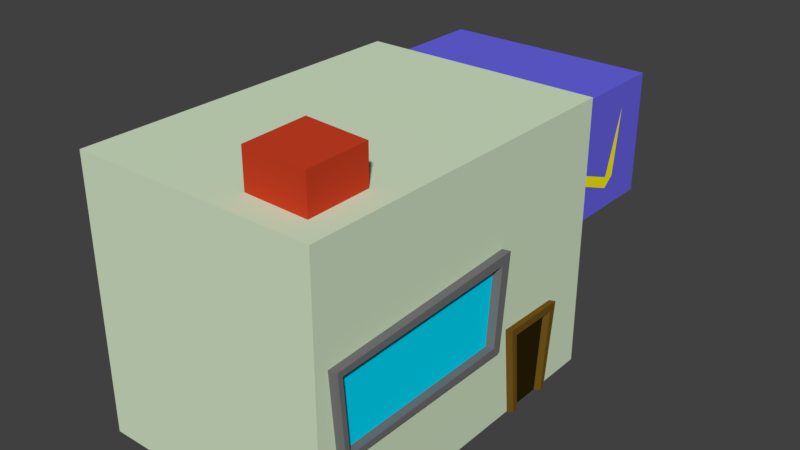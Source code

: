 # Source: casadeelectricidad.blend  (saved by Blender 2.79.0; exported with 4.5.12 LTS)
import bpy
from mathutils import Matrix  # noqa: F401  (used for matrix-valued properties, if any)

bpy.ops.wm.read_factory_settings(use_empty=True)
scene = bpy.context.scene
scene.name = 'Scene'

# ---- collections
col_collection_1 = bpy.data.collections.new('Collection 1'); scene.collection.children.link(col_collection_1)

# ---- materials (node trees are filled in below, after node groups)
mat_material = bpy.data.materials.new('Material')
mat_material.alpha_threshold = 0.0
mat_material.use_transparent_shadow = False
mat_material.diffuse_color = (0.6632, 0.8, 0.5785, 1.0)
mat_material.roughness = 0.5
mat_material.line_color = (0.0, 0.0, 0.0, 1.0)
mat_material_001 = bpy.data.materials.new('Material.001')
mat_material_001.alpha_threshold = 0.0
mat_material_001.use_transparent_shadow = False
mat_material_001.diffuse_color = (0.1679, 0.1679, 0.1679, 1.0)
mat_material_001.roughness = 0.5
mat_material_001.line_color = (0.0, 0.0, 0.0, 1.0)
mat_material_002 = bpy.data.materials.new('Material.002')
mat_material_002.alpha_threshold = 0.0
mat_material_002.use_transparent_shadow = False
mat_material_002.diffuse_color = (0.1574, 0.08512, 0.0102, 1.0)
mat_material_002.roughness = 0.5
mat_material_002.line_color = (0.0, 0.0, 0.0, 1.0)
mat_material_003 = bpy.data.materials.new('Material.003')
mat_material_003.alpha_threshold = 0.0
mat_material_003.use_transparent_shadow = False
mat_material_003.diffuse_color = (0.1412, 0.1315, 0.8, 1.0)
mat_material_003.roughness = 0.5
mat_material_003.line_color = (0.0, 0.0, 0.0, 1.0)
mat_material_004 = bpy.data.materials.new('Material.004')
mat_material_004.alpha_threshold = 0.0
mat_material_004.use_transparent_shadow = False
mat_material_004.diffuse_color = (0.6146, 0.05228, 0.01738, 1.0)
mat_material_004.roughness = 0.5
mat_material_004.line_color = (0.0, 0.0, 0.0, 1.0)
mat_material_005 = bpy.data.materials.new('Material.005')
mat_material_005.alpha_threshold = 0.0
mat_material_005.use_transparent_shadow = False
mat_material_005.diffuse_color = (0.0, 0.7314, 1.0, 1.0)
mat_material_005.roughness = 0.5
mat_material_005.line_color = (0.0, 0.0, 0.0, 1.0)
mat_material_006 = bpy.data.materials.new('Material.006')
mat_material_006.alpha_threshold = 0.0
mat_material_006.use_transparent_shadow = False
mat_material_006.diffuse_color = (0.02539, 0.0158, 0.003137, 1.0)
mat_material_006.roughness = 0.5
mat_material_006.line_color = (0.0, 0.0, 0.0, 1.0)
mat_material_007 = bpy.data.materials.new('Material.007')
mat_material_007.alpha_threshold = 0.0
mat_material_007.use_transparent_shadow = False
mat_material_007.diffuse_color = (1.0, 0.9114, 0.0003862, 1.0)
mat_material_007.roughness = 0.5
mat_material_007.line_color = (0.0, 0.0, 0.0, 1.0)

# ---- material node trees

# ---- world
world_world = bpy.data.worlds.new('World'); scene.world = world_world
world_world.color = (0.05088, 0.05088, 0.05088)
world_world.use_sun_shadow = False
world_world.sun_shadow_jitter_overblur = 0.0
world_world.cycles.sampling_method = 'MANUAL'

# ---- meshes
me_cube = bpy.data.meshes.new('Cube')
me_cube.from_pydata([(1.0, 1.0, -1.0), (1.0, -1.864, -1.0), (-1.0, -1.864, -1.0), (-1.0, 1.0, -1.0), (1.0, 1.0, 1.201), (1.0, -1.864, 1.201), (-1.0, -1.864, 1.201), (-1.0, 1.0, 1.201), (0.88, 1.0, 0.1074), (-0.875, 1.0, 0.1074), (0.88, 1.0, 1.099), (-0.875, 1.0, 1.099), (1.0, 0.5088, -1.0), (1.0, 0.1126, -1.0), (1.0, 0.04239, -0.258), (1.0, 0.599, -0.2709), (1.0, 0.4707, -1.0), (1.0, 0.1598, -1.0), (1.0, -1.758, 0.3517), (1.0, -1.704, -0.3267), (1.0, -0.1314, -0.3394), (1.0, -0.05096, 0.4278), (0.2619, -1.636, 1.201), (0.7891, -1.655, 1.201), (0.7795, -1.132, 1.201), (0.2379, -1.086, 1.201)], [], [(0, 12, 16, 17, 13, 1, 2, 3), (4, 7, 6, 25, 24, 23, 5), (0, 4, 21, 20, 19, 18, 5, 1, 13, 14, 15, 12), (1, 5, 6, 2), (2, 6, 7, 3), (3, 7, 11, 9), (0, 3, 9, 8), (4, 0, 8, 10), (7, 4, 10, 11), (5, 18, 21, 4), (5, 23, 22, 25, 6)])
me_cube.materials.append(mat_material)
me_cube.use_remesh_preserve_volume = False
me_cube.use_remesh_preserve_attributes = False
me_cube.use_mirror_vertex_groups = False
me_cube.update()
me_cube_002 = bpy.data.meshes.new('Cube.002')
me_cube_002.from_pydata([(1.0, -1.758, 0.3517), (1.0, -1.704, -0.3267), (1.0, -0.1314, -0.3394), (1.0, -0.05096, 0.4278), (1.0, -1.716, 0.3061), (1.0, -0.1424, 0.3507), (1.0, -0.1981, -0.2747), (1.0, -1.67, -0.2868), (1.063, -1.744, 0.3517), (1.063, -1.69, -0.3267), (1.063, -0.1169, -0.3394), (1.063, -0.03644, 0.4278), (1.063, -1.702, 0.3061), (1.063, -0.1279, 0.3507), (1.063, -0.1836, -0.2747), (1.063, -1.655, -0.2868)], [], [(0, 1, 9, 8), (2, 3, 11, 10), (8, 9, 10, 11, 13, 14, 15, 12), (12, 13, 11, 8), (7, 4, 12, 15), (5, 6, 14, 13), (3, 0, 8, 11), (1, 2, 10, 9), (6, 7, 15, 14), (4, 5, 13, 12)])
me_cube_002.materials.append(mat_material_001)
me_cube_002.use_remesh_preserve_volume = False
me_cube_002.use_remesh_preserve_attributes = False
me_cube_002.use_mirror_vertex_groups = False
me_cube_002.update()
me_cube_004 = bpy.data.meshes.new('Cube.004')
me_cube_004.from_pydata([(1.0, 0.5088, -1.0), (1.0, 0.1126, -1.0), (1.0, 0.04239, -0.258), (1.0, 0.599, -0.2709), (1.0, 0.4707, -1.0), (1.0, 0.1598, -1.0), (1.0, 0.09984, -0.3223), (1.0, 0.5327, -0.3296), (1.045, 0.1795, -1.0), (1.045, 0.1323, -1.0), (1.045, 0.0621, -0.258), (1.045, 0.6187, -0.2709), (1.045, 0.5285, -1.0), (1.045, 0.4904, -1.0), (1.045, 0.1196, -0.3223), (1.045, 0.5525, -0.3296)], [], [(1, 5, 8, 9), (12, 11, 10, 9, 8, 14, 15, 13), (6, 7, 15, 14), (0, 3, 11, 12), (2, 1, 9, 10), (7, 4, 13, 15), (5, 6, 14, 8), (4, 0, 12, 13), (3, 2, 10, 11)])
me_cube_004.materials.append(mat_material_002)
me_cube_004.use_remesh_preserve_volume = False
me_cube_004.use_remesh_preserve_attributes = False
me_cube_004.use_mirror_vertex_groups = False
me_cube_004.update()
me_cube_006 = bpy.data.meshes.new('Cube.006')
me_cube_006.from_pydata([(0.88, 1.0, 0.1074), (-0.875, 1.0, 0.1074), (0.88, 1.0, 1.099), (-0.875, 1.0, 1.099), (0.88, 1.954, 0.1074), (-0.875, 1.954, 0.1074), (0.88, 1.954, 1.099), (-0.875, 1.954, 1.099), (0.88, 1.142, 0.1957), (0.88, 1.154, 0.5055), (0.88, 1.505, 0.3716), (0.88, 1.669, 0.8997), (0.88, 1.604, 0.3551), (0.88, 1.507, 0.2774), (0.88, 1.208, 0.3964)], [], [(1, 3, 7, 5), (6, 4, 5, 7), (0, 1, 5, 4), (3, 2, 6, 7), (2, 0, 8, 9, 10, 11, 6), (6, 11, 12, 13, 14, 8, 0, 4)])
me_cube_006.materials.append(mat_material_003)
me_cube_006.use_remesh_preserve_volume = False
me_cube_006.use_remesh_preserve_attributes = False
me_cube_006.use_mirror_vertex_groups = False
me_cube_006.update()
me_cube_008 = bpy.data.meshes.new('Cube.008')
me_cube_008.from_pydata([(0.2619, -1.636, 1.201), (0.7891, -1.655, 1.201), (0.7795, -1.132, 1.201), (0.2379, -1.086, 1.201), (0.2619, -1.636, 1.504), (0.7891, -1.655, 1.504), (0.7795, -1.132, 1.504), (0.2379, -1.086, 1.504)], [], [(4, 5, 6, 7), (1, 2, 6, 5), (2, 3, 7, 6), (0, 1, 5, 4), (3, 0, 4, 7)])
me_cube_008.materials.append(mat_material_004)
me_cube_008.use_remesh_preserve_volume = False
me_cube_008.use_remesh_preserve_attributes = False
me_cube_008.use_mirror_vertex_groups = False
me_cube_008.update()
me_cube_010 = bpy.data.meshes.new('Cube.010')
me_cube_010.from_pydata([(1.0, -1.716, 0.3061), (1.0, -0.1424, 0.3507), (1.0, -0.1981, -0.2747), (1.0, -1.67, -0.2868)], [], [(0, 3, 2, 1)])
me_cube_010.materials.append(mat_material_005)
me_cube_010.use_remesh_preserve_volume = False
me_cube_010.use_remesh_preserve_attributes = False
me_cube_010.use_mirror_vertex_groups = False
me_cube_010.update()
me_cube_012 = bpy.data.meshes.new('Cube.012')
me_cube_012.from_pydata([(1.0, 0.4707, -1.0), (1.0, 0.1598, -1.0), (1.0, 0.09984, -0.3223), (1.0, 0.5327, -0.3296)], [], [(0, 3, 2, 1)])
me_cube_012.materials.append(mat_material_006)
me_cube_012.use_remesh_preserve_volume = False
me_cube_012.use_remesh_preserve_attributes = False
me_cube_012.use_mirror_vertex_groups = False
me_cube_012.update()
me_cube_014 = bpy.data.meshes.new('Cube.014')
me_cube_014.from_pydata([(0.88, 1.142, 0.1957), (0.88, 1.154, 0.5055), (0.88, 1.505, 0.3716), (0.88, 1.669, 0.8997), (0.88, 1.604, 0.3551), (0.88, 1.507, 0.2774), (0.88, 1.208, 0.3964)], [], [(6, 5, 4, 3, 2, 1, 0)])
me_cube_014.materials.append(mat_material_007)
me_cube_014.use_remesh_preserve_volume = False
me_cube_014.use_remesh_preserve_attributes = False
me_cube_014.use_mirror_vertex_groups = False
me_cube_014.update()

# ---- objects
ob_cube = bpy.data.objects.new('Cube', me_cube)
ob_cube_001 = bpy.data.objects.new('Cube.001', me_cube_002)
ob_cube_002 = bpy.data.objects.new('Cube.002', me_cube_004)
ob_cube_003 = bpy.data.objects.new('Cube.003', me_cube_006)
ob_cube_004 = bpy.data.objects.new('Cube.004', me_cube_008)
ob_cube_005 = bpy.data.objects.new('Cube.005', me_cube_010)
ob_cube_006 = bpy.data.objects.new('Cube.006', me_cube_012)
ob_cube_007 = bpy.data.objects.new('Cube.007', me_cube_014)

# ---- transforms, parenting, visibility, modifiers, constraints
ob_cube.location = (0.0, 0.0, 0.0)
ob_cube.lock_rotations_4d = False
ob_cube.empty_display_type = 'ARROWS'
ob_cube.lineart.crease_threshold = 0.0
ob_cube_001.location = (0.0, 0.0, 0.0)
ob_cube_001.lock_rotations_4d = False
ob_cube_001.empty_display_type = 'ARROWS'
ob_cube_001.lineart.crease_threshold = 0.0
ob_cube_002.location = (0.0, 0.0, 0.0)
ob_cube_002.lock_rotations_4d = False
ob_cube_002.empty_display_type = 'ARROWS'
ob_cube_002.lineart.crease_threshold = 0.0
ob_cube_003.location = (0.0, 0.0, 0.0)
ob_cube_003.lock_rotations_4d = False
ob_cube_003.empty_display_type = 'ARROWS'
ob_cube_003.lineart.crease_threshold = 0.0
ob_cube_004.location = (0.0, 0.0, 0.0)
ob_cube_004.lock_rotations_4d = False
ob_cube_004.empty_display_type = 'ARROWS'
ob_cube_004.lineart.crease_threshold = 0.0
ob_cube_005.location = (0.0, 0.0, 0.0)
ob_cube_005.lock_rotations_4d = False
ob_cube_005.empty_display_type = 'ARROWS'
ob_cube_005.lineart.crease_threshold = 0.0
ob_cube_006.location = (0.0, 0.0, 0.0)
ob_cube_006.lock_rotations_4d = False
ob_cube_006.empty_display_type = 'ARROWS'
ob_cube_006.lineart.crease_threshold = 0.0
ob_cube_007.location = (0.0, 0.0, 0.0)
ob_cube_007.lock_rotations_4d = False
ob_cube_007.empty_display_type = 'ARROWS'
ob_cube_007.lineart.crease_threshold = 0.0

# ---- collection membership
col_collection_1.objects.link(ob_cube)
col_collection_1.objects.link(ob_cube_001)
col_collection_1.objects.link(ob_cube_002)
col_collection_1.objects.link(ob_cube_003)
col_collection_1.objects.link(ob_cube_004)
col_collection_1.objects.link(ob_cube_005)
col_collection_1.objects.link(ob_cube_006)
col_collection_1.objects.link(ob_cube_007)

# ---- scene / render settings (as saved in the file)
scene.frame_start = 1; scene.frame_end = 250; scene.frame_set(1)
scene.render.engine = 'BLENDER_EEVEE_NEXT'
scene.render.resolution_percentage = 50
scene.render.dither_intensity = 0.0
scene.cycles.use_denoising = False
scene.cycles.samples = 128
scene.cycles.sampling_pattern = 'TABULATED_SOBOL'
scene.cycles.use_adaptive_sampling = False
scene.cycles.use_light_tree = False
scene.cycles.blur_glossy = 0.0
scene.cycles.sample_clamp_indirect = 0.0
scene.view_settings.view_transform = 'Standard'
bpy.context.view_layer.update()

# ---- added for rendering (the .blend has no active camera and no usable light): camera, sun
cam_auto = bpy.data.cameras.new('AutoCamera')
cam_auto.lens = 50.0
cam_auto.sensor_width = 36.0
cam_auto.clip_end = 1000.0
ob_auto_camera = bpy.data.objects.new('AutoCamera', cam_auto)
scene.collection.objects.link(ob_auto_camera)
ob_auto_camera.location = (4.66693, -5.51739, 3.96036)
ob_auto_camera.rotation_euler = (1.09748, -7.21219e-08, 0.694738)
scene.camera = ob_auto_camera
light_auto_sun = bpy.data.lights.new('AutoSun', 'SUN')
light_auto_sun.energy = 3.0
light_auto_sun.angle = 0.0523599
ob_auto_sun = bpy.data.objects.new('AutoSun', light_auto_sun)
scene.collection.objects.link(ob_auto_sun)
ob_auto_sun.rotation_euler = (0.872665, 0.174533, 0.523599)
bpy.context.view_layer.update()
